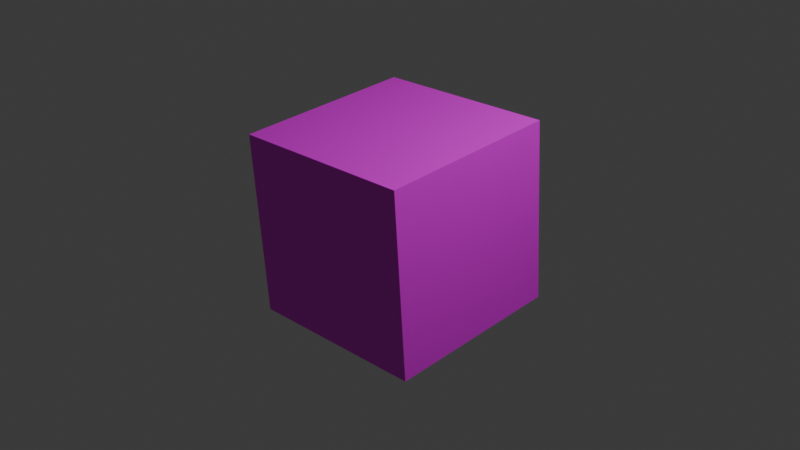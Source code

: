# Source: nylium.blend  (saved by Blender 4.5.90; exported with 4.5.12 LTS)
import bpy
from mathutils import Matrix  # noqa: F401  (used for matrix-valued properties, if any)

bpy.ops.wm.read_factory_settings(use_empty=True)
scene = bpy.context.scene
scene.name = 'Scene'

# ---- collections
col_collection = bpy.data.collections.new('Collection'); scene.collection.children.link(col_collection)

# ---- images (referenced by path relative to the original .blend; pixels are not part of the script)
import os
ASSET_DIR = os.environ.get("B2B_ASSET_DIR", "")  # directory of the original .blend (textures are referenced by path, not embedded)
HERE = os.path.dirname(os.path.abspath(__file__))  # packed textures are extracted next to this script under _unpacked/

def load_image(name, relpath, width, height, colorspace="sRGB"):
    """Load a texture the original file referenced (path relative to the .blend, or extracted next to this script)."""
    p = next((c for c in (os.path.join(HERE, relpath), os.path.join(ASSET_DIR, relpath)) if relpath and os.path.exists(c)), "")
    if p:
        img = bpy.data.images.load(p, check_existing=True)
        img.name = name
    else:  # same state as the original file: an image datablock whose file is absent (Cycles renders it pink)
        img = bpy.data.images.new(name, width, height)
        img.source = "FILE"
        img.filepath = "//" + (relpath or name)
    img.colorspace_settings.name = colorspace
    return img
img_nylium_texture_png = load_image('nylium_texture.png', 'nylium_texture.png', 1024, 1024, 'sRGB')

# ---- materials (node trees are filled in below, after node groups)
mat_material = bpy.data.materials.new('Material')
mat_material.alpha_threshold = 0.0
mat_material.roughness = 0.5
mat_material.line_color = (0.0, 0.0, 0.0, 1.0)

# ---- material node trees
mat_material.use_nodes = True; mat_material.node_tree.nodes.clear()
_N = mat_material.node_tree.nodes; _L = mat_material.node_tree.links
n0 = _N.new('ShaderNodeOutputMaterial'); n0.name = 'Material Output'; n0.location = (200, 100)
n1 = _N.new('ShaderNodeBsdfPrincipled'); n1.name = 'Principled BSDF'; n1.location = (-200, 100)
n1.inputs[2].default_value = 0.4727
n1.inputs[3].default_value = 1.45
n2 = _N.new('ShaderNodeTexImage'); n2.name = 'Image Texture'; n2.location = (-512, 43)
n2.image = img_nylium_texture_png
n2.interpolation = 'Cubic'
n2.extension = 'EXTEND'
_L.new(n1.outputs[0], n0.inputs[0])
_L.new(n2.outputs[0], n1.inputs[0])
_L.new(n2.outputs[1], n1.inputs[4])
n0.is_active_output = True

# ---- world
world_world = bpy.data.worlds.new('World'); scene.world = world_world
world_world.use_nodes = True; world_world.node_tree.nodes.clear()
_N = world_world.node_tree.nodes; _L = world_world.node_tree.links
n0 = _N.new('ShaderNodeOutputWorld'); n0.name = 'World Output'; n0.location = (200, 100)
n1 = _N.new('ShaderNodeBackground'); n1.name = 'Background'; n1.location = (-200, 100)
n1.inputs[0].default_value = (0.05088, 0.05088, 0.05088, 1.0)
_L.new(n1.outputs[0], n0.inputs[0])
n0.is_active_output = True
world_world.color = (0.05088, 0.05088, 0.05088)
world_world.sun_shadow_jitter_overblur = 0.0

# ---- cameras
cam_camera = bpy.data.cameras.new('Camera')
cam_camera.clip_end = 100.0
cam_camera.ortho_scale = 7.314

# ---- lights
light_light = bpy.data.lights.new('Light', 'POINT')
light_light.energy = 1000.0
light_light.shadow_soft_size = 0.1

# ---- meshes
me_cube = bpy.data.meshes.new('Cube')
me_cube.from_pydata([(1.0, 1.0, 1.0), (1.0, 1.0, -1.0), (1.0, -1.0, 1.0), (1.0, -1.0, -1.0), (-1.0, 1.0, 1.0), (-1.0, 1.0, -1.0), (-1.0, -1.0, 1.0), (-1.0, -1.0, -1.0)], [], [(0, 4, 6, 2), (3, 2, 6, 7), (7, 6, 4, 5), (5, 1, 3, 7), (1, 0, 2, 3), (5, 4, 0, 1)])
_uv = me_cube.uv_layers.new(name='UVMap')
_uv.uv.foreach_set('vector', [0.625, 0.5, 0.875, 0.5, 0.875, 0.75, 0.625, 0.75, 0.375, 0.75, 0.625, 0.75, 0.625, 1.0, 0.375, 1.0, 0.375, 0.0, 0.625, 0.0, 0.625, 0.25, 0.375, 0.25, 0.125, 0.5, 0.375, 0.5, 0.375, 0.75, 0.125, 0.75, 0.9959, 1.001, -8.11e-05, 1.001, -8.11e-05, -0.001787, 0.9959, -0.001787, 0.375, 0.25, 0.625, 0.25, 0.625, 0.5, 0.375, 0.5])
me_cube.materials.append(mat_material)
me_cube.materials.append(None)
me_cube.use_mirror_vertex_groups = False
me_cube.update()

# ---- objects
ob_cube = bpy.data.objects.new('Cube', me_cube)
ob_light = bpy.data.objects.new('Light', light_light)
ob_camera = bpy.data.objects.new('Camera', cam_camera)

# ---- transforms, parenting, visibility, modifiers, constraints
ob_cube.location = (0.0, 0.0, 0.0)
ob_cube.rotation_euler = (5.137, -1.517, -8.244)
ob_cube.lock_rotations_4d = False
ob_cube.empty_display_type = 'ARROWS'
ob_cube.lineart.crease_threshold = 0.0
ob_light.location = (4.076, 1.005, 5.904)
ob_light.rotation_euler = (0.6503, 0.05522, 1.866)
ob_light.lock_rotations_4d = False
ob_light.empty_display_type = 'ARROWS'
ob_light.color = (0.0, 0.0, 0.0, 0.0)
ob_light.lineart.crease_threshold = 0.0
ob_camera.location = (7.359, -6.926, 4.958)
ob_camera.rotation_euler = (1.109, 0.0, 0.8149)
ob_camera.lock_rotations_4d = False
ob_camera.empty_display_type = 'ARROWS'
ob_camera.color = (0.0, 0.0, 0.0, 0.0)
ob_camera.display_type = 'WIRE'
ob_camera.lineart.crease_threshold = 0.0

# ---- collection membership
col_collection.objects.link(ob_cube)
col_collection.objects.link(ob_light)
col_collection.objects.link(ob_camera)

# ---- scene / render settings (as saved in the file)
scene.camera = ob_camera
scene.frame_start = 1; scene.frame_end = 250; scene.frame_set(1)
scene.render.engine = 'BLENDER_EEVEE_NEXT'
bpy.context.view_layer.update()
